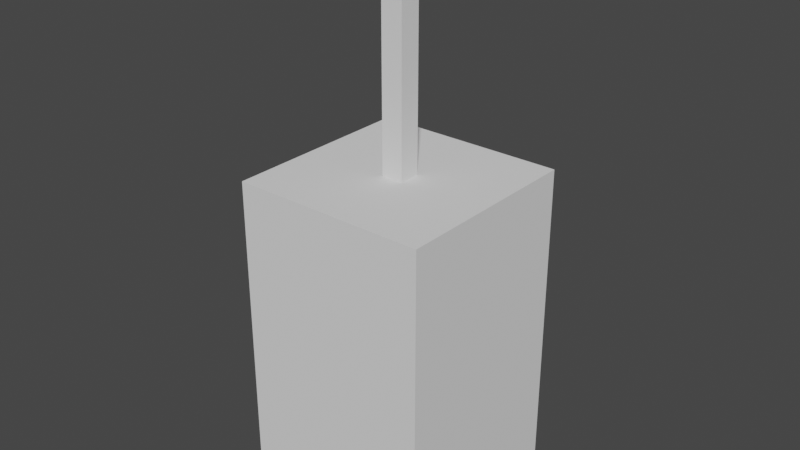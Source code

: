 # Source: Tower.blend  (saved by Blender 3.4.6; exported with 4.5.12 LTS)
import bpy
from mathutils import Matrix  # noqa: F401  (used for matrix-valued properties, if any)

bpy.ops.wm.read_factory_settings(use_empty=True)
scene = bpy.context.scene
scene.name = 'Scene'

# ---- collections
col_collection = bpy.data.collections.new('Collection'); scene.collection.children.link(col_collection)

# ---- world
world_world = bpy.data.worlds.new('World'); scene.world = world_world
world_world.use_nodes = True; world_world.node_tree.nodes.clear()
_N = world_world.node_tree.nodes; _L = world_world.node_tree.links
n0 = _N.new('ShaderNodeOutputWorld'); n0.name = 'World Output'; n0.location = (300, 300)
n1 = _N.new('ShaderNodeBackground'); n1.name = 'Background'; n1.location = (10, 300)
n1.inputs[0].default_value = (0.05088, 0.05088, 0.05088, 1.0)
_L.new(n1.outputs[0], n0.inputs[0])
n0.is_active_output = True
world_world.color = (0.05088, 0.05088, 0.05088)
world_world.use_sun_shadow = False
world_world.sun_shadow_jitter_overblur = 0.0

# ---- meshes
me_cube_009 = bpy.data.meshes.new('Cube.009')
me_cube_009.from_pydata([(-1.21, -1.21, -2.219), (-0.1349, -0.1349, 1.0), (-1.21, 1.21, -2.219), (-0.1349, 0.1349, 1.0), (1.21, -1.21, -2.219), (0.1349, -0.1349, 1.0), (1.21, 1.21, -2.219), (0.1349, 0.1349, 1.0), (-1.21, -1.21, 1.0), (-1.21, 1.21, 1.0), (1.21, 1.21, 1.0), (1.21, -1.21, 1.0), (-0.1349, -0.1349, 3.245), (-0.1349, 0.1349, 3.245), (0.1349, 0.1349, 3.245), (0.1349, -0.1349, 3.245)], [], [(0, 8, 9, 2), (2, 9, 10, 6), (6, 10, 11, 4), (4, 11, 8, 0), (2, 6, 4, 0), (5, 7, 14, 15), (1, 3, 9, 8), (3, 7, 10, 9), (7, 5, 11, 10), (5, 1, 8, 11), (14, 13, 12, 15), (3, 1, 12, 13), (1, 5, 15, 12), (7, 3, 13, 14)])
_uv = me_cube_009.uv_layers.new(name='UVMap')
_uv.uv.foreach_set('vector', [0.375, 0.0, 0.625, 0.0, 0.625, 0.25, 0.375, 0.25, 0.375, 0.25, 0.625, 0.25, 0.625, 0.5, 0.375, 0.5, 0.375, 0.5, 0.625, 0.5, 0.625, 0.75, 0.375, 0.75, 0.375, 0.75, 0.625, 0.75, 0.625, 1.0, 0.375, 1.0, 0.125, 0.5, 0.375, 0.5, 0.375, 0.75, 0.125, 0.75, 0.7313, 0.6437, 0.7313, 0.6063, 0.7313, 0.6063, 0.7313, 0.6437, 0.7687, 0.6437, 0.7687, 0.6063, 0.875, 0.5, 0.875, 0.75, 0.7687, 0.6063, 0.7313, 0.6063, 0.625, 0.5, 0.875, 0.5, 0.7313, 0.6063, 0.7313, 0.6437, 0.625, 0.75, 0.625, 0.5, 0.7313, 0.6437, 0.7687, 0.6437, 0.875, 0.75, 0.625, 0.75, 0.7313, 0.6063, 0.7687, 0.6063, 0.7687, 0.6437, 0.7313, 0.6437, 0.7687, 0.6063, 0.7687, 0.6437, 0.7687, 0.6437, 0.7687, 0.6063, 0.7687, 0.6437, 0.7313, 0.6437, 0.7313, 0.6437, 0.7687, 0.6437, 0.7313, 0.6063, 0.7687, 0.6063, 0.7687, 0.6063, 0.7313, 0.6063])
me_cube_009.update()

# ---- objects
ob_tower = bpy.data.objects.new('Tower', me_cube_009)

# ---- transforms, parenting, visibility, modifiers, constraints
ob_tower.location = (0.0, 0.0, 0.0)
ob_tower.scale = (2.267, 2.267, 2.833)

# ---- collection membership
col_collection.objects.link(ob_tower)

# ---- scene / render settings (as saved in the file)
scene.frame_start = 1; scene.frame_end = 250; scene.frame_set(1)
scene.render.engine = 'BLENDER_EEVEE_NEXT'
scene.cycles.sampling_pattern = 'TABULATED_SOBOL'
scene.cycles.use_light_tree = False
scene.view_settings.view_transform = 'Filmic'
bpy.context.view_layer.update()

# ---- added for rendering (the .blend has no active camera and no usable light): camera, sun
cam_auto = bpy.data.cameras.new('AutoCamera')
cam_auto.lens = 50.0
cam_auto.sensor_width = 36.0
cam_auto.clip_end = 1000.0
ob_auto_camera = bpy.data.objects.new('AutoCamera', cam_auto)
scene.collection.objects.link(ob_auto_camera)
ob_auto_camera.location = (16.0196, -19.2235, 14.2695)
ob_auto_camera.rotation_euler = (1.09748, -7.21219e-08, 0.694738)
scene.camera = ob_auto_camera
light_auto_sun = bpy.data.lights.new('AutoSun', 'SUN')
light_auto_sun.energy = 3.0
light_auto_sun.angle = 0.0523599
ob_auto_sun = bpy.data.objects.new('AutoSun', light_auto_sun)
scene.collection.objects.link(ob_auto_sun)
ob_auto_sun.rotation_euler = (0.872665, 0.174533, 0.523599)
bpy.context.view_layer.update()
